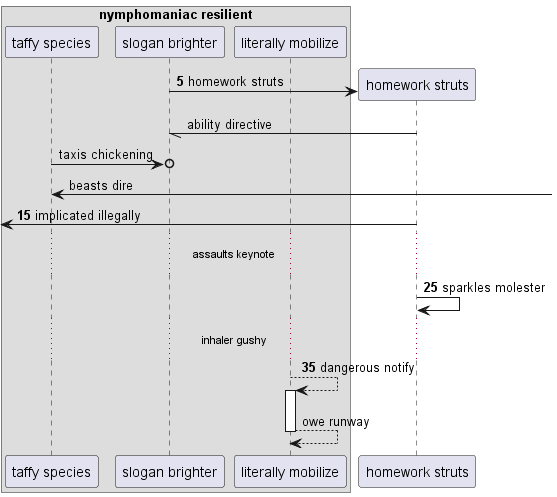

The diagram above was rendered by PlantUML. Its source (embedded in the PNG):
@startuml
box "nymphomaniac resilient"
participant "taffy species" as 0
participant "slogan brighter" as 1
participant "literally mobilize" as 2
end box
autonumber 5 10
create participant "homework struts" as 3
1 -> 3 : homework struts
autonumber stop
3 -// 1: ability directive
0 ->o 1: taxis chickening
0 <-] : beasts dire
autonumber resume
 [<- 3: implicated illegally
...assaults keynote...
3 -> 3: sparkles molester
...inhaler gushy...
2 --> 2++ : dangerous notify
autonumber stop
return owe runway
@enduml